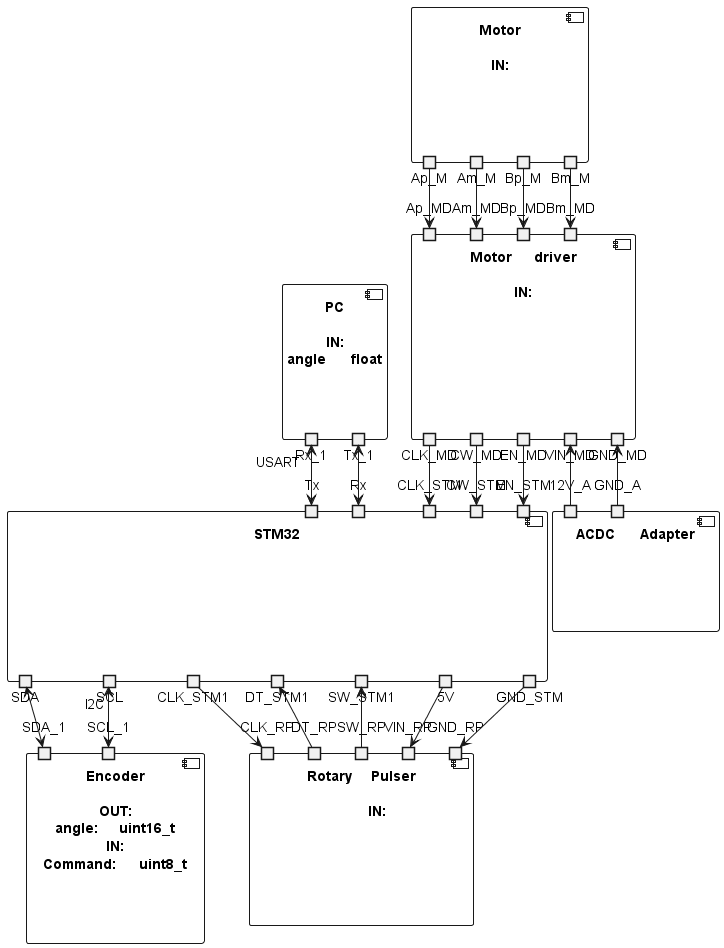

The diagram above was rendered by PlantUML. Its source (embedded in the PNG):
@startuml
' This plugin integrates all type diagram snippets. They are splitted into 9 sections:
component [Encoder\n\nOUT:\nangle:\tuint16_t\nIN:\nCommand:\tuint8_t]{
    portin SDA_1
    portin SCL_1
} 

component STM32{
    portout SDA
    portout SCL
    portout CLK_STM1
    portout DT_STM1
    portout SW_STM1
    portout 5V
    portout GND_STM
    portin Rx
    portin Tx
    portin CLK_STM
    portin CW_STM
    portin EN_STM
}

component [PC\n\nIN:\nangle\tfloat]{
    portout Rx_1
    portout Tx_1
}

component [Motor\n\nIN:\n]{
    portout Ap_M
    portout Am_M
    portout Bp_M
    portout Bm_M
}

component [Motor\tdriver\n\nIN:\n]{
    portin Ap_MD
    portin Am_MD
    portin Bp_MD
    portin Bm_MD
    portout CLK_MD
    portout CW_MD
    portout EN_MD
    portout VIN_MD
    portout GND_MD
}

component [Rotary\tPulser\n\n\tIN:\n]{
    portin CLK_RP
    portin DT_RP
    portin SW_RP
    portin VIN_RP
    portin GND_RP
}

component [ACDC\tAdapter\n]{
    portin 12V_A
    portin GND_A
}

' component Motor_driver{
'     Enable: 1
'     Clk: Step
'     Cw: direction
' }

' component Motor{

' }

' ' component MATLAB_APP{

' ' }

' component MATLAB_SCRIPT{
'     Velocity: To_Send2Motor
'     Logs: To_SDCard
' }

' SDA <--> Enkoder
' SCL <--> Enkoder
' Rx  <-->  PC
' Tx  <-->  PC
Ap_M --> Ap_MD
Am_M --> Am_MD
Bp_M --> Bp_MD
Bm_M --> Bm_MD
CLK_MD --> CLK_STM
CW_MD --> CW_STM
EN_MD --> EN_STM
5V --> VIN_RP
GND_STM --> GND_RP
CLK_STM1 --> CLK_RP
DT_STM1 <-- DT_RP
SW_STM1 <-- SW_RP
VIN_MD <-- 12V_A
GND_MD <-- GND_A
SDA  <-->         SDA_1
SCL "I2C" <-->    SCL_1
Tx_1       <-->   Rx 
Rx_1   "USART"    <-->   Tx 
' STM32 --> MATLAB_SCRIPT
' ' MATLAB_APP "zadana wartosc"--> MATLAB_SCRIPT
' MATLAB_SCRIPT "syg sterujacy - predkosc" --> STM32
' STM32 "Freq, VIN, GND" --> Motor_driver
' Motor_driver --> Motor
' Motor --> Enkoder
' STM32 "USART" --> Terminal
@enduml